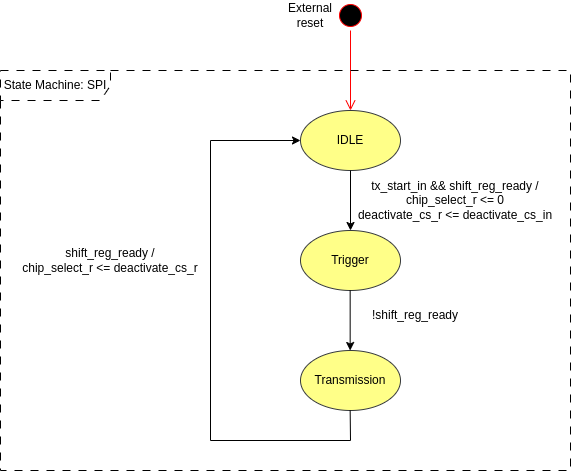

The diagram above was exported from draw.io. Its source (the exported page's mxGraphModel, read from the mxfile embedded in the PNG):
<mxGraphModel dx="2074" dy="1230" grid="1" gridSize="10" guides="1" tooltips="1" connect="1" arrows="1" fold="1" page="1" pageScale="1" pageWidth="1169" pageHeight="827" math="0" shadow="0">
  <root>
    <mxCell id="0" />
    <mxCell id="1" parent="0" />
    <mxCell id="SbbcOOe-M4RnM6OQ8KH8-1" value="" style="ellipse;html=1;shape=startState;fillColor=#000000;strokeColor=#ff0000;" vertex="1" parent="1">
      <mxGeometry x="505" y="150" width="30" height="30" as="geometry" />
    </mxCell>
    <mxCell id="SbbcOOe-M4RnM6OQ8KH8-2" value="" style="edgeStyle=orthogonalEdgeStyle;html=1;verticalAlign=bottom;endArrow=open;endSize=8;strokeColor=#ff0000;rounded=0;" edge="1" parent="1" source="SbbcOOe-M4RnM6OQ8KH8-1">
      <mxGeometry relative="1" as="geometry">
        <mxPoint x="520" y="260" as="targetPoint" />
      </mxGeometry>
    </mxCell>
    <mxCell id="SbbcOOe-M4RnM6OQ8KH8-3" value="Trigger" style="ellipse;whiteSpace=wrap;html=1;fillColor=#ffff88;strokeColor=#36393d;" vertex="1" parent="1">
      <mxGeometry x="470" y="380" width="100" height="60" as="geometry" />
    </mxCell>
    <mxCell id="SbbcOOe-M4RnM6OQ8KH8-4" value="IDLE" style="ellipse;whiteSpace=wrap;html=1;fillColor=#ffff88;strokeColor=#36393d;" vertex="1" parent="1">
      <mxGeometry x="470" y="260" width="100" height="60" as="geometry" />
    </mxCell>
    <mxCell id="SbbcOOe-M4RnM6OQ8KH8-5" value="Transmission" style="ellipse;whiteSpace=wrap;html=1;fillColor=#ffff88;strokeColor=#36393d;" vertex="1" parent="1">
      <mxGeometry x="470" y="500" width="100" height="60" as="geometry" />
    </mxCell>
    <mxCell id="SbbcOOe-M4RnM6OQ8KH8-6" value="" style="endArrow=classic;html=1;rounded=0;exitX=0.5;exitY=1;exitDx=0;exitDy=0;entryX=0.5;entryY=0;entryDx=0;entryDy=0;" edge="1" parent="1" source="SbbcOOe-M4RnM6OQ8KH8-4" target="SbbcOOe-M4RnM6OQ8KH8-3">
      <mxGeometry width="50" height="50" relative="1" as="geometry">
        <mxPoint x="620" y="430" as="sourcePoint" />
        <mxPoint x="670" y="380" as="targetPoint" />
      </mxGeometry>
    </mxCell>
    <mxCell id="SbbcOOe-M4RnM6OQ8KH8-7" value="" style="endArrow=classic;html=1;rounded=0;exitX=0.5;exitY=1;exitDx=0;exitDy=0;entryX=0.5;entryY=0;entryDx=0;entryDy=0;" edge="1" parent="1">
      <mxGeometry width="50" height="50" relative="1" as="geometry">
        <mxPoint x="519.6600000000001" y="440" as="sourcePoint" />
        <mxPoint x="519.6600000000001" y="500" as="targetPoint" />
      </mxGeometry>
    </mxCell>
    <mxCell id="SbbcOOe-M4RnM6OQ8KH8-8" value="" style="endArrow=classic;html=1;rounded=0;exitX=0.5;exitY=1;exitDx=0;exitDy=0;entryX=0;entryY=0.5;entryDx=0;entryDy=0;" edge="1" parent="1" target="SbbcOOe-M4RnM6OQ8KH8-4">
      <mxGeometry width="50" height="50" relative="1" as="geometry">
        <mxPoint x="519.6600000000001" y="560" as="sourcePoint" />
        <mxPoint x="380" y="290" as="targetPoint" />
        <Array as="points">
          <mxPoint x="520" y="590" />
          <mxPoint x="380" y="590" />
          <mxPoint x="380" y="290" />
        </Array>
      </mxGeometry>
    </mxCell>
    <mxCell id="SbbcOOe-M4RnM6OQ8KH8-9" value="tx_start_in &amp;amp;&amp;amp; shift_reg_ready / chip_select_r &amp;lt;= 0&lt;div&gt;deactivate_cs_r &amp;lt;= deactivate_cs_in&lt;/div&gt;" style="text;html=1;align=center;verticalAlign=middle;whiteSpace=wrap;rounded=0;" vertex="1" parent="1">
      <mxGeometry x="520" y="330" width="210" height="40" as="geometry" />
    </mxCell>
    <mxCell id="SbbcOOe-M4RnM6OQ8KH8-10" value="!shift_reg_ready" style="text;html=1;align=center;verticalAlign=middle;whiteSpace=wrap;rounded=0;" vertex="1" parent="1">
      <mxGeometry x="520" y="450" width="130" height="30" as="geometry" />
    </mxCell>
    <mxCell id="SbbcOOe-M4RnM6OQ8KH8-11" value="shift_reg_ready /&lt;br&gt;chip_select_r &amp;lt;= deactivate_cs_r" style="text;html=1;align=center;verticalAlign=middle;whiteSpace=wrap;rounded=0;" vertex="1" parent="1">
      <mxGeometry x="170" y="385" width="220" height="50" as="geometry" />
    </mxCell>
    <mxCell id="SbbcOOe-M4RnM6OQ8KH8-12" value="State Machine: SPI" style="shape=umlFrame;whiteSpace=wrap;html=1;pointerEvents=0;width=110;height=30;fillColor=none;dashed=1;dashPattern=8 8;" vertex="1" parent="1">
      <mxGeometry x="170" y="220" width="570" height="400" as="geometry" />
    </mxCell>
    <mxCell id="SbbcOOe-M4RnM6OQ8KH8-13" value="External reset" style="text;html=1;align=center;verticalAlign=middle;whiteSpace=wrap;rounded=0;" vertex="1" parent="1">
      <mxGeometry x="450" y="150" width="60" height="30" as="geometry" />
    </mxCell>
  </root>
</mxGraphModel>